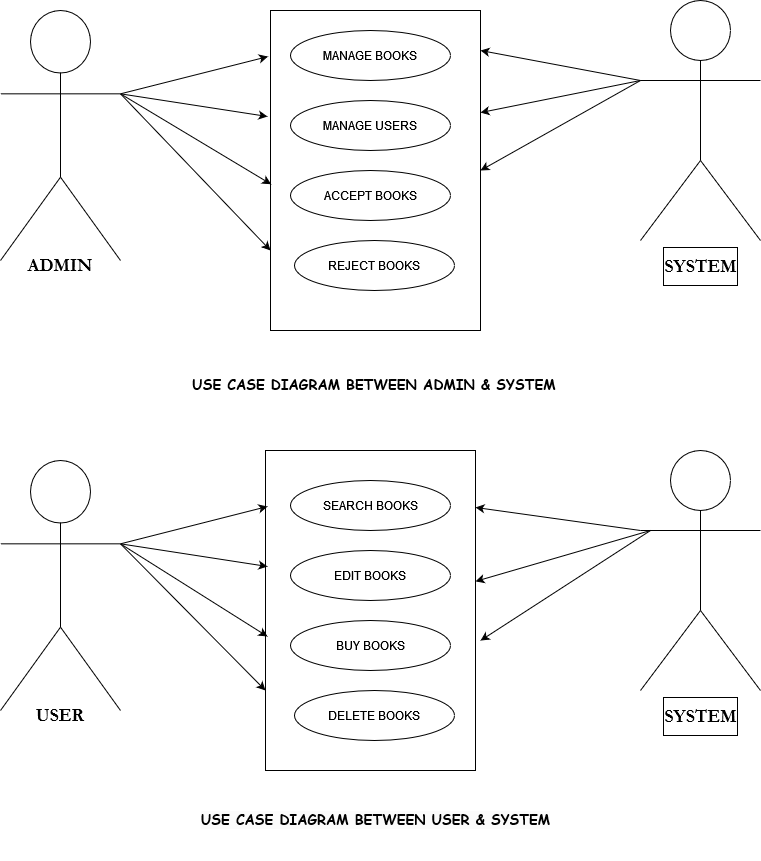

The diagram above was exported from draw.io. Its source (the exported page's mxGraphModel, read from the mxfile embedded in the PNG):
<mxGraphModel dx="1050" dy="558" grid="1" gridSize="10" guides="1" tooltips="1" connect="1" arrows="1" fold="1" page="1" pageScale="1" pageWidth="827" pageHeight="1169" math="0" shadow="0">
  <root>
    <mxCell id="0" />
    <mxCell id="1" parent="0" />
    <mxCell id="3Kej3PVYKgEWXaZX10Q--5" value="&lt;h2&gt;&lt;br&gt;&lt;/h2&gt;" style="shape=umlActor;verticalLabelPosition=bottom;verticalAlign=top;html=1;fontFamily=Garamond;fontSize=23;fontStyle=1" parent="1" vertex="1">
      <mxGeometry x="40" y="80" width="120" height="250" as="geometry" />
    </mxCell>
    <mxCell id="3Kej3PVYKgEWXaZX10Q--8" value="&lt;h2 style=&quot;line-height: 40%;&quot;&gt;SYSTEM&lt;/h2&gt;" style="shape=umlActor;verticalLabelPosition=bottom;verticalAlign=top;html=1;fontFamily=Garamond;labelBorderColor=default;align=center;" parent="1" vertex="1">
      <mxGeometry x="680" y="70" width="120" height="240" as="geometry" />
    </mxCell>
    <mxCell id="3Kej3PVYKgEWXaZX10Q--11" value="" style="rounded=0;whiteSpace=wrap;html=1;" parent="1" vertex="1">
      <mxGeometry x="310" y="80" width="210" height="320" as="geometry" />
    </mxCell>
    <mxCell id="3Kej3PVYKgEWXaZX10Q--14" value="MANAGE BOOKS" style="ellipse;whiteSpace=wrap;html=1;" parent="1" vertex="1">
      <mxGeometry x="330" y="100" width="160" height="50" as="geometry" />
    </mxCell>
    <mxCell id="3Kej3PVYKgEWXaZX10Q--15" value="MANAGE USERS" style="ellipse;whiteSpace=wrap;html=1;" parent="1" vertex="1">
      <mxGeometry x="330" y="170" width="160" height="50" as="geometry" />
    </mxCell>
    <mxCell id="3Kej3PVYKgEWXaZX10Q--16" value="ACCEPT BOOKS" style="ellipse;whiteSpace=wrap;html=1;" parent="1" vertex="1">
      <mxGeometry x="330" y="240" width="160" height="50" as="geometry" />
    </mxCell>
    <mxCell id="3Kej3PVYKgEWXaZX10Q--17" value="REJECT BOOKS" style="ellipse;whiteSpace=wrap;html=1;" parent="1" vertex="1">
      <mxGeometry x="334" y="310" width="160" height="50" as="geometry" />
    </mxCell>
    <mxCell id="3Kej3PVYKgEWXaZX10Q--19" value="" style="endArrow=classic;html=1;rounded=0;entryX=-0.012;entryY=0.144;entryDx=0;entryDy=0;entryPerimeter=0;exitX=1;exitY=0.3333333333333333;exitDx=0;exitDy=0;exitPerimeter=0;" parent="1" source="3Kej3PVYKgEWXaZX10Q--5" target="3Kej3PVYKgEWXaZX10Q--11" edge="1">
      <mxGeometry width="50" height="50" relative="1" as="geometry">
        <mxPoint x="180" y="110" as="sourcePoint" />
        <mxPoint x="240" y="90" as="targetPoint" />
      </mxGeometry>
    </mxCell>
    <mxCell id="3Kej3PVYKgEWXaZX10Q--20" value="" style="endArrow=classic;html=1;rounded=0;entryX=0.003;entryY=0.543;entryDx=0;entryDy=0;entryPerimeter=0;exitX=1;exitY=0.3333333333333333;exitDx=0;exitDy=0;exitPerimeter=0;" parent="1" source="3Kej3PVYKgEWXaZX10Q--5" target="3Kej3PVYKgEWXaZX10Q--11" edge="1">
      <mxGeometry width="50" height="50" relative="1" as="geometry">
        <mxPoint x="160" y="160" as="sourcePoint" />
        <mxPoint x="307" y="256" as="targetPoint" />
      </mxGeometry>
    </mxCell>
    <mxCell id="3Kej3PVYKgEWXaZX10Q--21" value="" style="endArrow=classic;html=1;rounded=0;exitX=1;exitY=0.3333333333333333;exitDx=0;exitDy=0;exitPerimeter=0;" parent="1" source="3Kej3PVYKgEWXaZX10Q--5" edge="1">
      <mxGeometry width="50" height="50" relative="1" as="geometry">
        <mxPoint x="180" y="170" as="sourcePoint" />
        <mxPoint x="307" y="186" as="targetPoint" />
      </mxGeometry>
    </mxCell>
    <mxCell id="3Kej3PVYKgEWXaZX10Q--22" value="" style="endArrow=classic;html=1;rounded=0;entryX=1;entryY=0.125;entryDx=0;entryDy=0;entryPerimeter=0;exitX=0;exitY=0.3333333333333333;exitDx=0;exitDy=0;exitPerimeter=0;" parent="1" source="3Kej3PVYKgEWXaZX10Q--8" target="3Kej3PVYKgEWXaZX10Q--11" edge="1">
      <mxGeometry width="50" height="50" relative="1" as="geometry">
        <mxPoint x="530" y="117" as="sourcePoint" />
        <mxPoint x="657" y="133" as="targetPoint" />
      </mxGeometry>
    </mxCell>
    <mxCell id="3Kej3PVYKgEWXaZX10Q--23" value="" style="endArrow=classic;html=1;rounded=0;entryX=0;entryY=0.75;entryDx=0;entryDy=0;exitX=1;exitY=0.3333333333333333;exitDx=0;exitDy=0;exitPerimeter=0;" parent="1" source="3Kej3PVYKgEWXaZX10Q--5" target="3Kej3PVYKgEWXaZX10Q--11" edge="1">
      <mxGeometry width="50" height="50" relative="1" as="geometry">
        <mxPoint x="170" y="310" as="sourcePoint" />
        <mxPoint x="297" y="326" as="targetPoint" />
      </mxGeometry>
    </mxCell>
    <mxCell id="3Kej3PVYKgEWXaZX10Q--27" value="&lt;h2&gt;ADMIN&lt;/h2&gt;" style="text;html=1;strokeColor=none;fillColor=none;align=center;verticalAlign=middle;whiteSpace=wrap;rounded=0;fontSize=12;fontFamily=Garamond;" parent="1" vertex="1">
      <mxGeometry x="70" y="320" width="60" height="30" as="geometry" />
    </mxCell>
    <mxCell id="3Kej3PVYKgEWXaZX10Q--29" value="" style="endArrow=classic;html=1;rounded=0;entryX=1;entryY=0.5;entryDx=0;entryDy=0;" parent="1" target="3Kej3PVYKgEWXaZX10Q--11" edge="1">
      <mxGeometry width="50" height="50" relative="1" as="geometry">
        <mxPoint x="680" y="150" as="sourcePoint" />
        <mxPoint x="670" y="215" as="targetPoint" />
      </mxGeometry>
    </mxCell>
    <mxCell id="3Kej3PVYKgEWXaZX10Q--30" value="" style="endArrow=classic;html=1;rounded=0;entryX=1;entryY=0.319;entryDx=0;entryDy=0;entryPerimeter=0;" parent="1" target="3Kej3PVYKgEWXaZX10Q--11" edge="1">
      <mxGeometry width="50" height="50" relative="1" as="geometry">
        <mxPoint x="680" y="150" as="sourcePoint" />
        <mxPoint x="660" y="170" as="targetPoint" />
      </mxGeometry>
    </mxCell>
    <mxCell id="3Kej3PVYKgEWXaZX10Q--45" value="&lt;h3&gt;&lt;font face=&quot;Comic Sans MS&quot;&gt;USE CASE DIAGRAM BETWEEN ADMIN &amp;amp; SYSTEM&lt;/font&gt;&lt;/h3&gt;" style="text;html=1;strokeColor=none;fillColor=none;align=center;verticalAlign=middle;whiteSpace=wrap;rounded=0;fontSize=12;fontFamily=Garamond;" parent="1" vertex="1">
      <mxGeometry x="69" y="440" width="690" height="30" as="geometry" />
    </mxCell>
    <mxCell id="3Kej3PVYKgEWXaZX10Q--46" value="&lt;h3 style=&quot;border-color: var(--border-color); color: rgb(0, 0, 0); font-family: Garamond; font-style: normal; font-variant-ligatures: normal; font-variant-caps: normal; letter-spacing: normal; orphans: 2; text-align: center; text-indent: 0px; text-transform: none; widows: 2; word-spacing: 0px; -webkit-text-stroke-width: 0px; background-color: rgb(251, 251, 251); text-decoration-thickness: initial; text-decoration-style: initial; text-decoration-color: initial;&quot;&gt;&lt;font style=&quot;border-color: var(--border-color);&quot; face=&quot;Comic Sans MS&quot;&gt;USE CASE DIAGRAM BETWEEN USER &amp;amp; SYSTEM&lt;/font&gt;&lt;/h3&gt;" style="text;whiteSpace=wrap;html=1;fontSize=12;fontFamily=Comic Sans MS;" parent="1" vertex="1">
      <mxGeometry x="239" y="860" width="520" height="70" as="geometry" />
    </mxCell>
    <mxCell id="3Kej3PVYKgEWXaZX10Q--50" value="" style="rounded=0;whiteSpace=wrap;html=1;" parent="1" vertex="1">
      <mxGeometry x="305" y="520" width="210" height="320" as="geometry" />
    </mxCell>
    <mxCell id="3Kej3PVYKgEWXaZX10Q--51" value="&lt;h2&gt;&lt;br&gt;&lt;/h2&gt;" style="shape=umlActor;verticalLabelPosition=bottom;verticalAlign=top;html=1;fontFamily=Garamond;fontSize=23;fontStyle=1" parent="1" vertex="1">
      <mxGeometry x="40" y="530" width="120" height="250" as="geometry" />
    </mxCell>
    <mxCell id="3Kej3PVYKgEWXaZX10Q--52" value="&lt;h2 style=&quot;line-height: 40%;&quot;&gt;SYSTEM&lt;/h2&gt;" style="shape=umlActor;verticalLabelPosition=bottom;verticalAlign=top;html=1;fontFamily=Garamond;labelBorderColor=default;align=center;" parent="1" vertex="1">
      <mxGeometry x="680" y="520" width="120" height="240" as="geometry" />
    </mxCell>
    <mxCell id="3Kej3PVYKgEWXaZX10Q--53" value="SEARCH BOOKS" style="ellipse;whiteSpace=wrap;html=1;" parent="1" vertex="1">
      <mxGeometry x="330" y="550" width="160" height="50" as="geometry" />
    </mxCell>
    <mxCell id="3Kej3PVYKgEWXaZX10Q--54" value="EDIT BOOKS" style="ellipse;whiteSpace=wrap;html=1;" parent="1" vertex="1">
      <mxGeometry x="330" y="620" width="160" height="50" as="geometry" />
    </mxCell>
    <mxCell id="3Kej3PVYKgEWXaZX10Q--55" value="BUY BOOKS" style="ellipse;whiteSpace=wrap;html=1;" parent="1" vertex="1">
      <mxGeometry x="330" y="690" width="160" height="50" as="geometry" />
    </mxCell>
    <mxCell id="3Kej3PVYKgEWXaZX10Q--56" value="DELETE BOOKS" style="ellipse;whiteSpace=wrap;html=1;" parent="1" vertex="1">
      <mxGeometry x="334" y="760" width="160" height="50" as="geometry" />
    </mxCell>
    <mxCell id="3Kej3PVYKgEWXaZX10Q--57" value="" style="endArrow=classic;html=1;rounded=0;entryX=-0.012;entryY=0.144;entryDx=0;entryDy=0;entryPerimeter=0;exitX=1;exitY=0.3333333333333333;exitDx=0;exitDy=0;exitPerimeter=0;" parent="1" source="3Kej3PVYKgEWXaZX10Q--51" edge="1">
      <mxGeometry width="50" height="50" relative="1" as="geometry">
        <mxPoint x="180" y="560" as="sourcePoint" />
        <mxPoint x="307" y="576" as="targetPoint" />
      </mxGeometry>
    </mxCell>
    <mxCell id="3Kej3PVYKgEWXaZX10Q--58" value="" style="endArrow=classic;html=1;rounded=0;entryX=-0.012;entryY=0.144;entryDx=0;entryDy=0;entryPerimeter=0;exitX=1;exitY=0.3333333333333333;exitDx=0;exitDy=0;exitPerimeter=0;" parent="1" source="3Kej3PVYKgEWXaZX10Q--51" edge="1">
      <mxGeometry width="50" height="50" relative="1" as="geometry">
        <mxPoint x="180" y="690" as="sourcePoint" />
        <mxPoint x="307" y="706" as="targetPoint" />
      </mxGeometry>
    </mxCell>
    <mxCell id="3Kej3PVYKgEWXaZX10Q--59" value="" style="endArrow=classic;html=1;rounded=0;entryX=-0.012;entryY=0.144;entryDx=0;entryDy=0;entryPerimeter=0;exitX=1;exitY=0.3333333333333333;exitDx=0;exitDy=0;exitPerimeter=0;" parent="1" source="3Kej3PVYKgEWXaZX10Q--51" edge="1">
      <mxGeometry width="50" height="50" relative="1" as="geometry">
        <mxPoint x="180" y="620" as="sourcePoint" />
        <mxPoint x="307" y="636" as="targetPoint" />
      </mxGeometry>
    </mxCell>
    <mxCell id="3Kej3PVYKgEWXaZX10Q--60" value="" style="endArrow=classic;html=1;rounded=0;exitX=0;exitY=0.3333333333333333;exitDx=0;exitDy=0;exitPerimeter=0;entryX=1;entryY=0.178;entryDx=0;entryDy=0;entryPerimeter=0;" parent="1" source="3Kej3PVYKgEWXaZX10Q--52" target="3Kej3PVYKgEWXaZX10Q--50" edge="1">
      <mxGeometry width="50" height="50" relative="1" as="geometry">
        <mxPoint x="570" y="540" as="sourcePoint" />
        <mxPoint x="657" y="583" as="targetPoint" />
      </mxGeometry>
    </mxCell>
    <mxCell id="3Kej3PVYKgEWXaZX10Q--61" value="" style="endArrow=classic;html=1;rounded=0;exitX=1;exitY=0.3333333333333333;exitDx=0;exitDy=0;exitPerimeter=0;entryX=0;entryY=0.75;entryDx=0;entryDy=0;" parent="1" source="3Kej3PVYKgEWXaZX10Q--51" target="3Kej3PVYKgEWXaZX10Q--50" edge="1">
      <mxGeometry width="50" height="50" relative="1" as="geometry">
        <mxPoint x="170" y="760" as="sourcePoint" />
        <mxPoint x="310" y="770" as="targetPoint" />
      </mxGeometry>
    </mxCell>
    <mxCell id="3Kej3PVYKgEWXaZX10Q--62" value="&lt;h2&gt;USER&lt;/h2&gt;" style="text;html=1;strokeColor=none;fillColor=none;align=center;verticalAlign=middle;whiteSpace=wrap;rounded=0;fontSize=12;fontFamily=Garamond;" parent="1" vertex="1">
      <mxGeometry x="70" y="770" width="60" height="30" as="geometry" />
    </mxCell>
    <mxCell id="3Kej3PVYKgEWXaZX10Q--63" value="" style="endArrow=classic;html=1;rounded=0;entryX=1.024;entryY=0.594;entryDx=0;entryDy=0;entryPerimeter=0;" parent="1" target="3Kej3PVYKgEWXaZX10Q--50" edge="1">
      <mxGeometry width="50" height="50" relative="1" as="geometry">
        <mxPoint x="690" y="600" as="sourcePoint" />
        <mxPoint x="670" y="665" as="targetPoint" />
      </mxGeometry>
    </mxCell>
    <mxCell id="3Kej3PVYKgEWXaZX10Q--64" value="" style="endArrow=classic;html=1;rounded=0;entryX=1;entryY=0.409;entryDx=0;entryDy=0;entryPerimeter=0;" parent="1" target="3Kej3PVYKgEWXaZX10Q--50" edge="1">
      <mxGeometry width="50" height="50" relative="1" as="geometry">
        <mxPoint x="690" y="600" as="sourcePoint" />
        <mxPoint x="520" y="670" as="targetPoint" />
      </mxGeometry>
    </mxCell>
  </root>
</mxGraphModel>